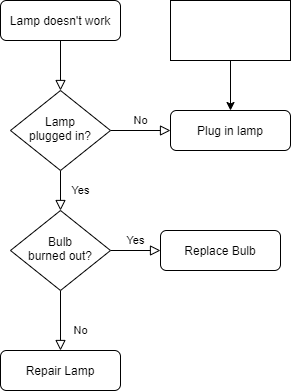

The diagram above was exported from draw.io. Its source (the exported page's mxGraphModel, read from the mxfile embedded in the PNG):
<mxGraphModel dx="789" dy="713" grid="1" gridSize="10" guides="1" tooltips="1" connect="1" arrows="1" fold="1" page="1" pageScale="1" pageWidth="827" pageHeight="1169" math="0" shadow="0">
  <root>
    <mxCell id="WIyWlLk6GJQsqaUBKTNV-0" />
    <mxCell id="WIyWlLk6GJQsqaUBKTNV-1" parent="WIyWlLk6GJQsqaUBKTNV-0" />
    <mxCell id="WIyWlLk6GJQsqaUBKTNV-2" value="" style="rounded=0;html=1;jettySize=auto;orthogonalLoop=1;fontSize=11;endArrow=block;endFill=0;endSize=8;strokeWidth=1;shadow=0;labelBackgroundColor=none;edgeStyle=orthogonalEdgeStyle;" parent="WIyWlLk6GJQsqaUBKTNV-1" source="WIyWlLk6GJQsqaUBKTNV-3" target="WIyWlLk6GJQsqaUBKTNV-6" edge="1">
      <mxGeometry relative="1" as="geometry" />
    </mxCell>
    <mxCell id="WIyWlLk6GJQsqaUBKTNV-3" value="Lamp doesn't work" style="rounded=1;whiteSpace=wrap;html=1;fontSize=12;glass=0;strokeWidth=1;shadow=0;" parent="WIyWlLk6GJQsqaUBKTNV-1" vertex="1">
      <mxGeometry x="160" y="80" width="120" height="40" as="geometry" />
    </mxCell>
    <mxCell id="WIyWlLk6GJQsqaUBKTNV-4" value="Yes" style="rounded=0;html=1;jettySize=auto;orthogonalLoop=1;fontSize=11;endArrow=block;endFill=0;endSize=8;strokeWidth=1;shadow=0;labelBackgroundColor=none;edgeStyle=orthogonalEdgeStyle;" parent="WIyWlLk6GJQsqaUBKTNV-1" source="WIyWlLk6GJQsqaUBKTNV-6" target="WIyWlLk6GJQsqaUBKTNV-10" edge="1">
      <mxGeometry y="20" relative="1" as="geometry">
        <mxPoint as="offset" />
      </mxGeometry>
    </mxCell>
    <mxCell id="WIyWlLk6GJQsqaUBKTNV-5" value="No" style="edgeStyle=orthogonalEdgeStyle;rounded=0;html=1;jettySize=auto;orthogonalLoop=1;fontSize=11;endArrow=block;endFill=0;endSize=8;strokeWidth=1;shadow=0;labelBackgroundColor=none;" parent="WIyWlLk6GJQsqaUBKTNV-1" source="WIyWlLk6GJQsqaUBKTNV-6" target="WIyWlLk6GJQsqaUBKTNV-7" edge="1">
      <mxGeometry y="10" relative="1" as="geometry">
        <mxPoint as="offset" />
      </mxGeometry>
    </mxCell>
    <mxCell id="WIyWlLk6GJQsqaUBKTNV-6" value="Lamp&lt;br&gt;plugged in?" style="rhombus;whiteSpace=wrap;html=1;shadow=0;fontFamily=Helvetica;fontSize=12;align=center;strokeWidth=1;spacing=6;spacingTop=-4;" parent="WIyWlLk6GJQsqaUBKTNV-1" vertex="1">
      <mxGeometry x="170" y="170" width="100" height="80" as="geometry" />
    </mxCell>
    <mxCell id="WIyWlLk6GJQsqaUBKTNV-7" value="Plug in lamp" style="rounded=1;whiteSpace=wrap;html=1;fontSize=12;glass=0;strokeWidth=1;shadow=0;" parent="WIyWlLk6GJQsqaUBKTNV-1" vertex="1">
      <mxGeometry x="330" y="190" width="120" height="40" as="geometry" />
    </mxCell>
    <mxCell id="WIyWlLk6GJQsqaUBKTNV-8" value="No" style="rounded=0;html=1;jettySize=auto;orthogonalLoop=1;fontSize=11;endArrow=block;endFill=0;endSize=8;strokeWidth=1;shadow=0;labelBackgroundColor=none;edgeStyle=orthogonalEdgeStyle;" parent="WIyWlLk6GJQsqaUBKTNV-1" source="WIyWlLk6GJQsqaUBKTNV-10" target="WIyWlLk6GJQsqaUBKTNV-11" edge="1">
      <mxGeometry x="0.3333" y="20" relative="1" as="geometry">
        <mxPoint as="offset" />
      </mxGeometry>
    </mxCell>
    <mxCell id="WIyWlLk6GJQsqaUBKTNV-9" value="Yes" style="edgeStyle=orthogonalEdgeStyle;rounded=0;html=1;jettySize=auto;orthogonalLoop=1;fontSize=11;endArrow=block;endFill=0;endSize=8;strokeWidth=1;shadow=0;labelBackgroundColor=none;" parent="WIyWlLk6GJQsqaUBKTNV-1" source="WIyWlLk6GJQsqaUBKTNV-10" target="WIyWlLk6GJQsqaUBKTNV-12" edge="1">
      <mxGeometry y="10" relative="1" as="geometry">
        <mxPoint as="offset" />
      </mxGeometry>
    </mxCell>
    <mxCell id="WIyWlLk6GJQsqaUBKTNV-10" value="Bulb&lt;br&gt;burned out?" style="rhombus;whiteSpace=wrap;html=1;shadow=0;fontFamily=Helvetica;fontSize=12;align=center;strokeWidth=1;spacing=6;spacingTop=-4;" parent="WIyWlLk6GJQsqaUBKTNV-1" vertex="1">
      <mxGeometry x="170" y="290" width="100" height="80" as="geometry" />
    </mxCell>
    <mxCell id="WIyWlLk6GJQsqaUBKTNV-11" value="Repair Lamp" style="rounded=1;whiteSpace=wrap;html=1;fontSize=12;glass=0;strokeWidth=1;shadow=0;" parent="WIyWlLk6GJQsqaUBKTNV-1" vertex="1">
      <mxGeometry x="160" y="430" width="120" height="40" as="geometry" />
    </mxCell>
    <mxCell id="WIyWlLk6GJQsqaUBKTNV-12" value="Replace Bulb" style="rounded=1;whiteSpace=wrap;html=1;fontSize=12;glass=0;strokeWidth=1;shadow=0;" parent="WIyWlLk6GJQsqaUBKTNV-1" vertex="1">
      <mxGeometry x="320" y="310" width="120" height="40" as="geometry" />
    </mxCell>
    <mxCell id="I0EPh8xprRl3gW-4StDh-3" value="" style="edgeStyle=orthogonalEdgeStyle;rounded=0;orthogonalLoop=1;jettySize=auto;html=1;" edge="1" parent="WIyWlLk6GJQsqaUBKTNV-1" source="I0EPh8xprRl3gW-4StDh-0" target="WIyWlLk6GJQsqaUBKTNV-7">
      <mxGeometry relative="1" as="geometry" />
    </mxCell>
    <mxCell id="I0EPh8xprRl3gW-4StDh-0" value="" style="rounded=0;whiteSpace=wrap;html=1;" vertex="1" parent="WIyWlLk6GJQsqaUBKTNV-1">
      <mxGeometry x="330" y="80" width="120" height="60" as="geometry" />
    </mxCell>
  </root>
</mxGraphModel>